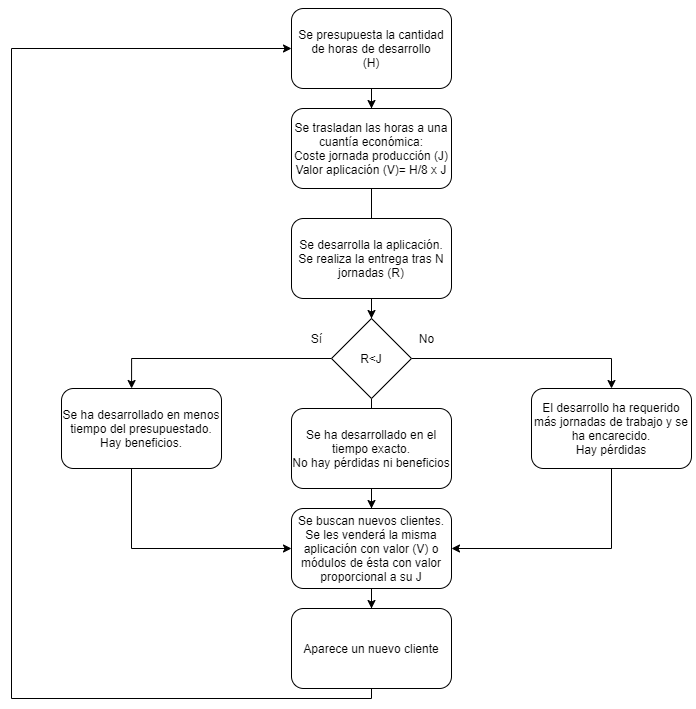

The diagram above was exported from draw.io. Its source (the exported page's mxGraphModel, read from the mxfile embedded in the PNG):
<mxGraphModel dx="1381" dy="764" grid="1" gridSize="10" guides="1" tooltips="1" connect="1" arrows="1" fold="1" page="1" pageScale="1" pageWidth="827" pageHeight="1169" math="0" shadow="0">
  <root>
    <mxCell id="WIyWlLk6GJQsqaUBKTNV-0" />
    <mxCell id="WIyWlLk6GJQsqaUBKTNV-1" parent="WIyWlLk6GJQsqaUBKTNV-0" />
    <mxCell id="O2Ie14RHZ4rKR8fdf4lZ-1" style="edgeStyle=orthogonalEdgeStyle;rounded=0;orthogonalLoop=1;jettySize=auto;html=1;" edge="1" parent="WIyWlLk6GJQsqaUBKTNV-1" source="O2Ie14RHZ4rKR8fdf4lZ-0">
      <mxGeometry relative="1" as="geometry">
        <mxPoint x="400" y="160" as="targetPoint" />
      </mxGeometry>
    </mxCell>
    <mxCell id="O2Ie14RHZ4rKR8fdf4lZ-0" value="Se presupuesta la cantidad de horas de desarrollo&lt;br&gt;(H)" style="rounded=1;whiteSpace=wrap;html=1;" vertex="1" parent="WIyWlLk6GJQsqaUBKTNV-1">
      <mxGeometry x="320" y="60" width="160" height="80" as="geometry" />
    </mxCell>
    <mxCell id="O2Ie14RHZ4rKR8fdf4lZ-3" style="edgeStyle=orthogonalEdgeStyle;rounded=0;orthogonalLoop=1;jettySize=auto;html=1;" edge="1" parent="WIyWlLk6GJQsqaUBKTNV-1" source="O2Ie14RHZ4rKR8fdf4lZ-2">
      <mxGeometry relative="1" as="geometry">
        <mxPoint x="400" y="280" as="targetPoint" />
      </mxGeometry>
    </mxCell>
    <mxCell id="O2Ie14RHZ4rKR8fdf4lZ-2" value="Se trasladan las horas a una cuantía económica:&lt;br&gt;Coste jornada producción (J)&lt;br&gt;Valor aplicación (V)= H/8 x J" style="rounded=1;whiteSpace=wrap;html=1;" vertex="1" parent="WIyWlLk6GJQsqaUBKTNV-1">
      <mxGeometry x="320" y="160" width="160" height="80" as="geometry" />
    </mxCell>
    <mxCell id="O2Ie14RHZ4rKR8fdf4lZ-10" style="edgeStyle=orthogonalEdgeStyle;rounded=0;orthogonalLoop=1;jettySize=auto;html=1;entryX=0.5;entryY=0;entryDx=0;entryDy=0;" edge="1" parent="WIyWlLk6GJQsqaUBKTNV-1" source="O2Ie14RHZ4rKR8fdf4lZ-6" target="O2Ie14RHZ4rKR8fdf4lZ-9">
      <mxGeometry relative="1" as="geometry" />
    </mxCell>
    <mxCell id="O2Ie14RHZ4rKR8fdf4lZ-6" value="Se desarrolla la aplicación.&lt;br&gt;Se realiza la entrega tras N jornadas (R)" style="rounded=1;whiteSpace=wrap;html=1;" vertex="1" parent="WIyWlLk6GJQsqaUBKTNV-1">
      <mxGeometry x="320" y="270" width="160" height="80" as="geometry" />
    </mxCell>
    <mxCell id="O2Ie14RHZ4rKR8fdf4lZ-20" style="edgeStyle=orthogonalEdgeStyle;rounded=0;orthogonalLoop=1;jettySize=auto;html=1;exitX=0.5;exitY=1;exitDx=0;exitDy=0;" edge="1" parent="WIyWlLk6GJQsqaUBKTNV-1" source="O2Ie14RHZ4rKR8fdf4lZ-9">
      <mxGeometry relative="1" as="geometry">
        <mxPoint x="400" y="520" as="targetPoint" />
      </mxGeometry>
    </mxCell>
    <mxCell id="O2Ie14RHZ4rKR8fdf4lZ-33" style="edgeStyle=orthogonalEdgeStyle;rounded=0;orthogonalLoop=1;jettySize=auto;html=1;entryX=0.438;entryY=0;entryDx=0;entryDy=0;entryPerimeter=0;" edge="1" parent="WIyWlLk6GJQsqaUBKTNV-1" source="O2Ie14RHZ4rKR8fdf4lZ-9" target="O2Ie14RHZ4rKR8fdf4lZ-14">
      <mxGeometry relative="1" as="geometry">
        <mxPoint x="160" y="410" as="targetPoint" />
      </mxGeometry>
    </mxCell>
    <mxCell id="O2Ie14RHZ4rKR8fdf4lZ-34" style="edgeStyle=orthogonalEdgeStyle;rounded=0;orthogonalLoop=1;jettySize=auto;html=1;entryX=0.5;entryY=0;entryDx=0;entryDy=0;" edge="1" parent="WIyWlLk6GJQsqaUBKTNV-1" source="O2Ie14RHZ4rKR8fdf4lZ-9" target="O2Ie14RHZ4rKR8fdf4lZ-19">
      <mxGeometry relative="1" as="geometry" />
    </mxCell>
    <mxCell id="O2Ie14RHZ4rKR8fdf4lZ-9" value="R&amp;lt;J" style="rhombus;whiteSpace=wrap;html=1;" vertex="1" parent="WIyWlLk6GJQsqaUBKTNV-1">
      <mxGeometry x="360" y="370" width="80" height="80" as="geometry" />
    </mxCell>
    <mxCell id="O2Ie14RHZ4rKR8fdf4lZ-12" value="Sí" style="text;html=1;align=center;verticalAlign=middle;resizable=0;points=[];autosize=1;strokeColor=none;" vertex="1" parent="WIyWlLk6GJQsqaUBKTNV-1">
      <mxGeometry x="330" y="380" width="30" height="20" as="geometry" />
    </mxCell>
    <mxCell id="O2Ie14RHZ4rKR8fdf4lZ-23" style="edgeStyle=orthogonalEdgeStyle;rounded=0;orthogonalLoop=1;jettySize=auto;html=1;entryX=0;entryY=0.5;entryDx=0;entryDy=0;" edge="1" parent="WIyWlLk6GJQsqaUBKTNV-1" source="O2Ie14RHZ4rKR8fdf4lZ-14" target="O2Ie14RHZ4rKR8fdf4lZ-22">
      <mxGeometry relative="1" as="geometry">
        <Array as="points">
          <mxPoint x="160" y="600" />
        </Array>
      </mxGeometry>
    </mxCell>
    <mxCell id="O2Ie14RHZ4rKR8fdf4lZ-14" value="Se ha desarrollado en menos tiempo del presupuestado. Hay beneficios." style="rounded=1;whiteSpace=wrap;html=1;" vertex="1" parent="WIyWlLk6GJQsqaUBKTNV-1">
      <mxGeometry x="90" y="440" width="160" height="80" as="geometry" />
    </mxCell>
    <mxCell id="O2Ie14RHZ4rKR8fdf4lZ-18" value="No" style="text;html=1;align=center;verticalAlign=middle;resizable=0;points=[];autosize=1;strokeColor=none;" vertex="1" parent="WIyWlLk6GJQsqaUBKTNV-1">
      <mxGeometry x="440" y="380" width="30" height="20" as="geometry" />
    </mxCell>
    <mxCell id="O2Ie14RHZ4rKR8fdf4lZ-24" style="edgeStyle=orthogonalEdgeStyle;rounded=0;orthogonalLoop=1;jettySize=auto;html=1;exitX=0.5;exitY=1;exitDx=0;exitDy=0;entryX=1;entryY=0.5;entryDx=0;entryDy=0;" edge="1" parent="WIyWlLk6GJQsqaUBKTNV-1" source="O2Ie14RHZ4rKR8fdf4lZ-19" target="O2Ie14RHZ4rKR8fdf4lZ-22">
      <mxGeometry relative="1" as="geometry" />
    </mxCell>
    <mxCell id="O2Ie14RHZ4rKR8fdf4lZ-19" value="El desarrollo ha requerido más jornadas de trabajo y se ha encarecido.&lt;br&gt;Hay pérdidas" style="rounded=1;whiteSpace=wrap;html=1;" vertex="1" parent="WIyWlLk6GJQsqaUBKTNV-1">
      <mxGeometry x="560" y="440" width="160" height="80" as="geometry" />
    </mxCell>
    <mxCell id="O2Ie14RHZ4rKR8fdf4lZ-25" style="edgeStyle=orthogonalEdgeStyle;rounded=0;orthogonalLoop=1;jettySize=auto;html=1;entryX=0.5;entryY=0;entryDx=0;entryDy=0;" edge="1" parent="WIyWlLk6GJQsqaUBKTNV-1" source="O2Ie14RHZ4rKR8fdf4lZ-21" target="O2Ie14RHZ4rKR8fdf4lZ-22">
      <mxGeometry relative="1" as="geometry" />
    </mxCell>
    <mxCell id="O2Ie14RHZ4rKR8fdf4lZ-21" value="Se ha desarrollado en el tiempo exacto.&lt;br&gt;No hay pérdidas ni beneficios" style="rounded=1;whiteSpace=wrap;html=1;" vertex="1" parent="WIyWlLk6GJQsqaUBKTNV-1">
      <mxGeometry x="320" y="460" width="160" height="80" as="geometry" />
    </mxCell>
    <mxCell id="O2Ie14RHZ4rKR8fdf4lZ-28" style="edgeStyle=orthogonalEdgeStyle;rounded=0;orthogonalLoop=1;jettySize=auto;html=1;startArrow=none;exitX=0.5;exitY=1;exitDx=0;exitDy=0;entryX=0;entryY=0.5;entryDx=0;entryDy=0;" edge="1" parent="WIyWlLk6GJQsqaUBKTNV-1" source="O2Ie14RHZ4rKR8fdf4lZ-29" target="O2Ie14RHZ4rKR8fdf4lZ-0">
      <mxGeometry relative="1" as="geometry">
        <mxPoint x="40" y="80" as="targetPoint" />
        <mxPoint x="400" y="970" as="sourcePoint" />
        <Array as="points">
          <mxPoint x="400" y="750" />
          <mxPoint x="40" y="750" />
          <mxPoint x="40" y="100" />
        </Array>
      </mxGeometry>
    </mxCell>
    <mxCell id="O2Ie14RHZ4rKR8fdf4lZ-31" style="edgeStyle=orthogonalEdgeStyle;rounded=0;orthogonalLoop=1;jettySize=auto;html=1;entryX=0.5;entryY=0;entryDx=0;entryDy=0;" edge="1" parent="WIyWlLk6GJQsqaUBKTNV-1" source="O2Ie14RHZ4rKR8fdf4lZ-22" target="O2Ie14RHZ4rKR8fdf4lZ-29">
      <mxGeometry relative="1" as="geometry" />
    </mxCell>
    <mxCell id="O2Ie14RHZ4rKR8fdf4lZ-22" value="Se buscan nuevos clientes.&lt;br&gt;Se les venderá la misma aplicación con valor (V) o módulos de ésta con valor proporcional a su J" style="rounded=1;whiteSpace=wrap;html=1;" vertex="1" parent="WIyWlLk6GJQsqaUBKTNV-1">
      <mxGeometry x="320" y="560" width="160" height="80" as="geometry" />
    </mxCell>
    <mxCell id="O2Ie14RHZ4rKR8fdf4lZ-29" value="Aparece un nuevo cliente" style="rounded=1;whiteSpace=wrap;html=1;" vertex="1" parent="WIyWlLk6GJQsqaUBKTNV-1">
      <mxGeometry x="320" y="660" width="160" height="80" as="geometry" />
    </mxCell>
  </root>
</mxGraphModel>